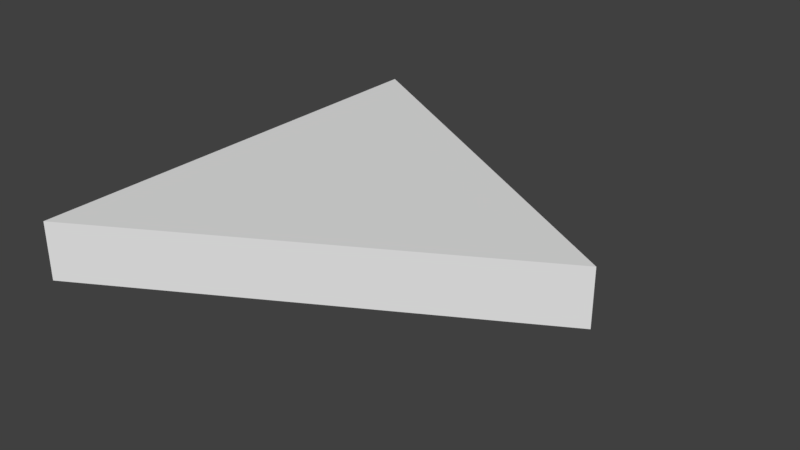 # Source: SM_EQ_Triangle_2x2x0.25.blend  (saved by Blender 2.78.0; exported with 4.5.12 LTS)
import bpy
from mathutils import Matrix  # noqa: F401  (used for matrix-valued properties, if any)

bpy.ops.wm.read_factory_settings(use_empty=True)
scene = bpy.context.scene
scene.name = 'Scene'

# ---- collections
col_collection_1 = bpy.data.collections.new('Collection 1'); scene.collection.children.link(col_collection_1)

# ---- world
world_world = bpy.data.worlds.new('World'); scene.world = world_world
world_world.color = (0.05088, 0.05088, 0.05088)
world_world.use_sun_shadow = False
world_world.sun_shadow_jitter_overblur = 0.0
world_world.cycles.sampling_method = 'MANUAL'

# ---- meshes
me_vert = bpy.data.meshes.new('Vert')
me_vert.from_pydata([(0.0, 0.0, 0.0), (0.0, 2.0, 0.0), (1.732, 1.0, 0.0), (0.0, 0.0, 0.25), (0.0, 2.0, 0.25), (1.732, 1.0, 0.25)], [], [(1, 2, 0), (4, 3, 5), (2, 5, 3, 0), (1, 4, 5, 2), (0, 3, 4, 1)])
me_vert.use_remesh_preserve_volume = False
me_vert.use_remesh_preserve_attributes = False
me_vert.use_mirror_vertex_groups = False
me_vert.update()

# ---- objects
ob_sm_eq_triangle_2x2x0_25 = bpy.data.objects.new('SM_EQ_Triangle_2x2x0.25', me_vert)

# ---- transforms, parenting, visibility, modifiers, constraints
ob_sm_eq_triangle_2x2x0_25.location = (0.0, 0.0, 0.0)
ob_sm_eq_triangle_2x2x0_25.lineart.crease_threshold = 0.0

# ---- collection membership
col_collection_1.objects.link(ob_sm_eq_triangle_2x2x0_25)

# ---- scene / render settings (as saved in the file)
scene.frame_start = 1; scene.frame_end = 250; scene.frame_set(1)
scene.render.engine = 'CYCLES'
scene.render.resolution_percentage = 50
scene.render.dither_intensity = 0.0
scene.cycles.use_denoising = False
scene.cycles.samples = 128
scene.cycles.sampling_pattern = 'TABULATED_SOBOL'
scene.cycles.light_sampling_threshold = 0.0
scene.cycles.use_adaptive_sampling = False
scene.cycles.use_light_tree = False
scene.cycles.blur_glossy = 0.0
scene.cycles.sample_clamp_indirect = 0.0
scene.view_settings.view_transform = 'Standard'
bpy.context.view_layer.update()

# ---- added for rendering (the .blend has no active camera and no usable light): camera, sun
cam_auto = bpy.data.cameras.new('AutoCamera')
cam_auto.lens = 50.0
cam_auto.sensor_width = 36.0
cam_auto.clip_end = 1000.0
ob_auto_camera = bpy.data.objects.new('AutoCamera', cam_auto)
scene.collection.objects.link(ob_auto_camera)
ob_auto_camera.location = (3.32484, -1.95058, 2.09205)
ob_auto_camera.rotation_euler = (1.09748, -7.21219e-08, 0.694738)
scene.camera = ob_auto_camera
light_auto_sun = bpy.data.lights.new('AutoSun', 'SUN')
light_auto_sun.energy = 3.0
light_auto_sun.angle = 0.0523599
ob_auto_sun = bpy.data.objects.new('AutoSun', light_auto_sun)
scene.collection.objects.link(ob_auto_sun)
ob_auto_sun.rotation_euler = (0.872665, 0.174533, 0.523599)
bpy.context.view_layer.update()
